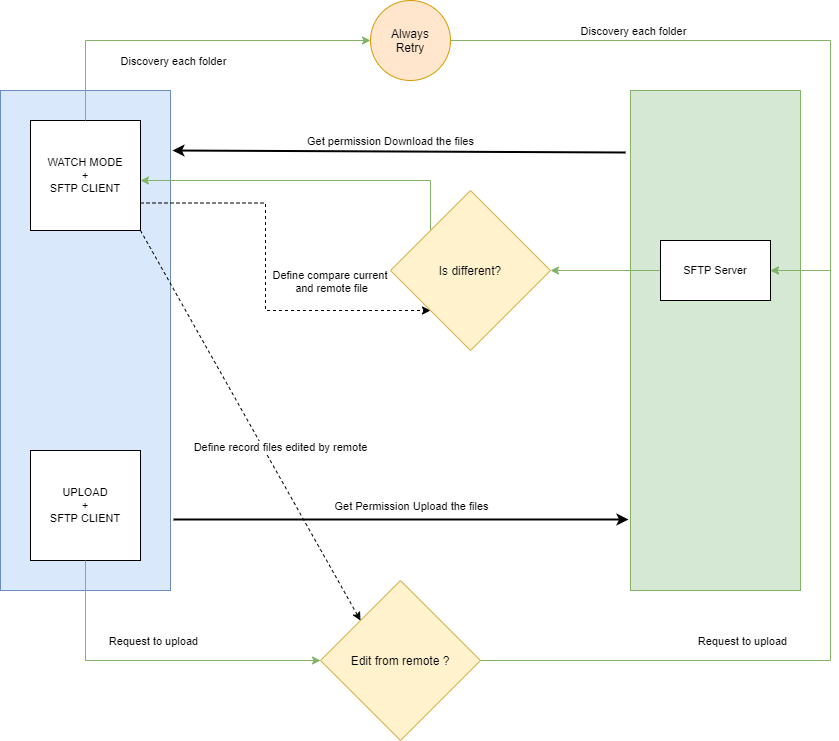

The diagram above was exported from draw.io. Its source (the exported page's mxGraphModel, read from the mxfile embedded in the PNG):
<mxGraphModel dx="1422" dy="832" grid="1" gridSize="10" guides="1" tooltips="1" connect="1" arrows="1" fold="1" page="1" pageScale="1" pageWidth="1200" pageHeight="1920" math="0" shadow="0">
  <root>
    <mxCell id="0" />
    <mxCell id="1" parent="0" />
    <mxCell id="FAh3rLLgB3gMBDR3v3Vn-1" value="Layer1" parent="0" />
    <mxCell id="FAh3rLLgB3gMBDR3v3Vn-37" value="Always&lt;br&gt;Retry" style="ellipse;whiteSpace=wrap;html=1;aspect=fixed;fillColor=#ffe6cc;strokeColor=#d79b00;" vertex="1" parent="FAh3rLLgB3gMBDR3v3Vn-1">
      <mxGeometry x="560" y="60" width="80" height="80" as="geometry" />
    </mxCell>
    <mxCell id="FAh3rLLgB3gMBDR3v3Vn-4" value="" style="rounded=0;whiteSpace=wrap;html=1;fillColor=#dae8fc;strokeColor=#6c8ebf;" vertex="1" parent="FAh3rLLgB3gMBDR3v3Vn-1">
      <mxGeometry x="190" y="150" width="170" height="500" as="geometry" />
    </mxCell>
    <mxCell id="FAh3rLLgB3gMBDR3v3Vn-31" style="edgeStyle=orthogonalEdgeStyle;rounded=0;orthogonalLoop=1;jettySize=auto;html=1;exitX=1;exitY=0.75;exitDx=0;exitDy=0;entryX=0;entryY=1;entryDx=0;entryDy=0;dashed=1;strokeWidth=1;" edge="1" parent="FAh3rLLgB3gMBDR3v3Vn-1" source="FAh3rLLgB3gMBDR3v3Vn-5" target="FAh3rLLgB3gMBDR3v3Vn-28">
      <mxGeometry relative="1" as="geometry" />
    </mxCell>
    <mxCell id="FAh3rLLgB3gMBDR3v3Vn-32" value="Define compare current &lt;br&gt;and remote file" style="edgeLabel;html=1;align=center;verticalAlign=middle;resizable=0;points=[];" vertex="1" connectable="0" parent="FAh3rLLgB3gMBDR3v3Vn-31">
      <mxGeometry x="0.0484" y="-3" relative="1" as="geometry">
        <mxPoint x="68" y="-5.5" as="offset" />
      </mxGeometry>
    </mxCell>
    <mxCell id="FAh3rLLgB3gMBDR3v3Vn-5" value="WATCH MODE&lt;br style=&quot;font-size: 11px&quot;&gt;+&lt;br style=&quot;font-size: 11px&quot;&gt;SFTP CLIENT" style="rounded=0;whiteSpace=wrap;html=1;fontSize=11;" vertex="1" parent="FAh3rLLgB3gMBDR3v3Vn-1">
      <mxGeometry x="220" y="180" width="110" height="110" as="geometry" />
    </mxCell>
    <mxCell id="FAh3rLLgB3gMBDR3v3Vn-6" value="UPLOAD&lt;br style=&quot;font-size: 11px;&quot;&gt;+&lt;br style=&quot;font-size: 11px;&quot;&gt;SFTP CLIENT" style="rounded=0;whiteSpace=wrap;html=1;fontSize=11;" vertex="1" parent="FAh3rLLgB3gMBDR3v3Vn-1">
      <mxGeometry x="220" y="510" width="110" height="110" as="geometry" />
    </mxCell>
    <mxCell id="FAh3rLLgB3gMBDR3v3Vn-8" value="" style="rounded=0;whiteSpace=wrap;html=1;fillColor=#d5e8d4;strokeColor=#82b366;" vertex="1" parent="FAh3rLLgB3gMBDR3v3Vn-1">
      <mxGeometry x="820" y="150" width="170" height="500" as="geometry" />
    </mxCell>
    <mxCell id="FAh3rLLgB3gMBDR3v3Vn-29" style="edgeStyle=orthogonalEdgeStyle;rounded=0;orthogonalLoop=1;jettySize=auto;html=1;exitX=0;exitY=0.5;exitDx=0;exitDy=0;fillColor=#d5e8d4;strokeColor=#82b366;" edge="1" parent="FAh3rLLgB3gMBDR3v3Vn-1" source="FAh3rLLgB3gMBDR3v3Vn-10" target="FAh3rLLgB3gMBDR3v3Vn-28">
      <mxGeometry relative="1" as="geometry" />
    </mxCell>
    <mxCell id="FAh3rLLgB3gMBDR3v3Vn-10" value="SFTP Server" style="rounded=0;whiteSpace=wrap;html=1;fontSize=11;" vertex="1" parent="FAh3rLLgB3gMBDR3v3Vn-1">
      <mxGeometry x="850" y="300" width="110" height="60" as="geometry" />
    </mxCell>
    <mxCell id="FAh3rLLgB3gMBDR3v3Vn-13" value="Edit from remote ?" style="rhombus;whiteSpace=wrap;html=1;fillColor=#fff2cc;strokeColor=#d6b656;" vertex="1" parent="FAh3rLLgB3gMBDR3v3Vn-1">
      <mxGeometry x="510" y="640" width="160" height="160" as="geometry" />
    </mxCell>
    <mxCell id="FAh3rLLgB3gMBDR3v3Vn-14" value="" style="endArrow=classic;html=1;exitX=0.5;exitY=1;exitDx=0;exitDy=0;entryX=0;entryY=0.5;entryDx=0;entryDy=0;rounded=0;fillColor=#d5e8d4;strokeColor=#82b366;" edge="1" parent="FAh3rLLgB3gMBDR3v3Vn-1" source="FAh3rLLgB3gMBDR3v3Vn-6" target="FAh3rLLgB3gMBDR3v3Vn-13">
      <mxGeometry width="50" height="50" relative="1" as="geometry">
        <mxPoint x="275" y="620" as="sourcePoint" />
        <mxPoint x="510" y="720" as="targetPoint" />
        <Array as="points">
          <mxPoint x="275" y="720" />
        </Array>
      </mxGeometry>
    </mxCell>
    <mxCell id="FAh3rLLgB3gMBDR3v3Vn-15" value="Request to upload" style="edgeLabel;html=1;align=center;verticalAlign=middle;resizable=0;points=[];" vertex="1" connectable="0" parent="FAh3rLLgB3gMBDR3v3Vn-14">
      <mxGeometry x="-0.1974" y="-2" relative="1" as="geometry">
        <mxPoint x="33" y="-22" as="offset" />
      </mxGeometry>
    </mxCell>
    <mxCell id="FAh3rLLgB3gMBDR3v3Vn-16" style="edgeStyle=orthogonalEdgeStyle;rounded=0;orthogonalLoop=1;jettySize=auto;html=1;strokeWidth=1;entryX=1;entryY=0.5;entryDx=0;entryDy=0;fillColor=#d5e8d4;strokeColor=#82b366;exitX=1;exitY=0.5;exitDx=0;exitDy=0;" edge="1" parent="FAh3rLLgB3gMBDR3v3Vn-1" target="FAh3rLLgB3gMBDR3v3Vn-10">
      <mxGeometry relative="1" as="geometry">
        <mxPoint x="670" y="720" as="sourcePoint" />
        <mxPoint x="960" y="330" as="targetPoint" />
        <Array as="points">
          <mxPoint x="1020" y="720" />
          <mxPoint x="1020" y="330" />
        </Array>
      </mxGeometry>
    </mxCell>
    <mxCell id="FAh3rLLgB3gMBDR3v3Vn-17" value="Request to upload" style="edgeLabel;html=1;align=center;verticalAlign=middle;resizable=0;points=[];" vertex="1" connectable="0" parent="FAh3rLLgB3gMBDR3v3Vn-16">
      <mxGeometry x="-0.3477" y="2" relative="1" as="geometry">
        <mxPoint y="-18" as="offset" />
      </mxGeometry>
    </mxCell>
    <mxCell id="FAh3rLLgB3gMBDR3v3Vn-18" value="" style="endArrow=classic;html=1;exitX=1;exitY=1;exitDx=0;exitDy=0;entryX=0;entryY=0;entryDx=0;entryDy=0;dashed=1;" edge="1" parent="FAh3rLLgB3gMBDR3v3Vn-1">
      <mxGeometry width="50" height="50" relative="1" as="geometry">
        <mxPoint x="330" y="290" as="sourcePoint" />
        <mxPoint x="550" y="680" as="targetPoint" />
      </mxGeometry>
    </mxCell>
    <mxCell id="FAh3rLLgB3gMBDR3v3Vn-19" value="Define record files edited by remote" style="edgeLabel;html=1;align=center;verticalAlign=middle;resizable=0;points=[];" vertex="1" connectable="0" parent="FAh3rLLgB3gMBDR3v3Vn-18">
      <mxGeometry x="0.1036" y="-2" relative="1" as="geometry">
        <mxPoint x="20.25" as="offset" />
      </mxGeometry>
    </mxCell>
    <mxCell id="FAh3rLLgB3gMBDR3v3Vn-20" value="" style="endArrow=classic;html=1;strokeColor=#000000;strokeWidth=2;exitX=1.018;exitY=0.858;exitDx=0;exitDy=0;exitPerimeter=0;entryX=-0.012;entryY=0.858;entryDx=0;entryDy=0;entryPerimeter=0;" edge="1" parent="FAh3rLLgB3gMBDR3v3Vn-1">
      <mxGeometry width="50" height="50" relative="1" as="geometry">
        <mxPoint x="363.0600000000002" y="579.0000000000002" as="sourcePoint" />
        <mxPoint x="817.96" y="579.0000000000002" as="targetPoint" />
      </mxGeometry>
    </mxCell>
    <mxCell id="FAh3rLLgB3gMBDR3v3Vn-21" value="Get Permission Upload the files" style="edgeLabel;html=1;align=center;verticalAlign=middle;resizable=0;points=[];" vertex="1" connectable="0" parent="FAh3rLLgB3gMBDR3v3Vn-20">
      <mxGeometry x="-0.1166" y="2" relative="1" as="geometry">
        <mxPoint x="35.94" y="-12" as="offset" />
      </mxGeometry>
    </mxCell>
    <mxCell id="FAh3rLLgB3gMBDR3v3Vn-22" value="" style="endArrow=classic;html=1;exitX=0.5;exitY=0;exitDx=0;exitDy=0;fillColor=#d5e8d4;strokeColor=#82b366;rounded=0;entryX=0;entryY=0.5;entryDx=0;entryDy=0;" edge="1" parent="FAh3rLLgB3gMBDR3v3Vn-1" target="FAh3rLLgB3gMBDR3v3Vn-37">
      <mxGeometry width="50" height="50" relative="1" as="geometry">
        <mxPoint x="275" y="180" as="sourcePoint" />
        <mxPoint x="540.5" y="100" as="targetPoint" />
        <Array as="points">
          <mxPoint x="275" y="100" />
        </Array>
      </mxGeometry>
    </mxCell>
    <mxCell id="FAh3rLLgB3gMBDR3v3Vn-23" value="Discovery each folder" style="edgeLabel;html=1;align=center;verticalAlign=middle;resizable=0;points=[];" vertex="1" connectable="0" parent="FAh3rLLgB3gMBDR3v3Vn-22">
      <mxGeometry x="-0.1402" y="-2" relative="1" as="geometry">
        <mxPoint x="10" y="18.000000000000004" as="offset" />
      </mxGeometry>
    </mxCell>
    <mxCell id="FAh3rLLgB3gMBDR3v3Vn-25" value="" style="endArrow=classic;html=1;exitX=1;exitY=0.5;exitDx=0;exitDy=0;entryX=1;entryY=0.5;entryDx=0;entryDy=0;rounded=0;fillColor=#d5e8d4;strokeColor=#82b366;" edge="1" parent="FAh3rLLgB3gMBDR3v3Vn-1" source="FAh3rLLgB3gMBDR3v3Vn-37">
      <mxGeometry width="50" height="50" relative="1" as="geometry">
        <mxPoint x="660.5" y="100" as="sourcePoint" />
        <mxPoint x="960" y="330" as="targetPoint" />
        <Array as="points">
          <mxPoint x="1020" y="100" />
          <mxPoint x="1020" y="330" />
        </Array>
      </mxGeometry>
    </mxCell>
    <mxCell id="FAh3rLLgB3gMBDR3v3Vn-26" value="Discovery each folder" style="edgeLabel;html=1;align=center;verticalAlign=middle;resizable=0;points=[];" vertex="1" connectable="0" parent="FAh3rLLgB3gMBDR3v3Vn-25">
      <mxGeometry x="-0.5365" y="-4" relative="1" as="geometry">
        <mxPoint x="27" y="-14" as="offset" />
      </mxGeometry>
    </mxCell>
    <mxCell id="FAh3rLLgB3gMBDR3v3Vn-30" style="edgeStyle=orthogonalEdgeStyle;rounded=0;orthogonalLoop=1;jettySize=auto;html=1;exitX=0;exitY=0;exitDx=0;exitDy=0;fillColor=#d5e8d4;strokeColor=#82b366;" edge="1" parent="FAh3rLLgB3gMBDR3v3Vn-1" source="FAh3rLLgB3gMBDR3v3Vn-28">
      <mxGeometry relative="1" as="geometry">
        <mxPoint x="330" y="240" as="targetPoint" />
        <Array as="points">
          <mxPoint x="620" y="240" />
        </Array>
      </mxGeometry>
    </mxCell>
    <mxCell id="FAh3rLLgB3gMBDR3v3Vn-28" value="Is different?" style="rhombus;whiteSpace=wrap;html=1;fillColor=#fff2cc;strokeColor=#d6b656;" vertex="1" parent="FAh3rLLgB3gMBDR3v3Vn-1">
      <mxGeometry x="580" y="250" width="160" height="160" as="geometry" />
    </mxCell>
    <mxCell id="FAh3rLLgB3gMBDR3v3Vn-33" value="" style="endArrow=classic;html=1;strokeWidth=2;exitX=-0.029;exitY=0.124;exitDx=0;exitDy=0;exitPerimeter=0;" edge="1" parent="FAh3rLLgB3gMBDR3v3Vn-1" source="FAh3rLLgB3gMBDR3v3Vn-8">
      <mxGeometry width="50" height="50" relative="1" as="geometry">
        <mxPoint x="700" y="420" as="sourcePoint" />
        <mxPoint x="362" y="210" as="targetPoint" />
      </mxGeometry>
    </mxCell>
    <mxCell id="FAh3rLLgB3gMBDR3v3Vn-34" value="Get permission Download the files" style="edgeLabel;html=1;align=center;verticalAlign=middle;resizable=0;points=[];" vertex="1" connectable="0" parent="FAh3rLLgB3gMBDR3v3Vn-1">
      <mxGeometry x="579.9952941176471" y="200" as="geometry" />
    </mxCell>
    <mxCell id="FAh3rLLgB3gMBDR3v3Vn-2" value="Layer2" parent="0" />
  </root>
</mxGraphModel>